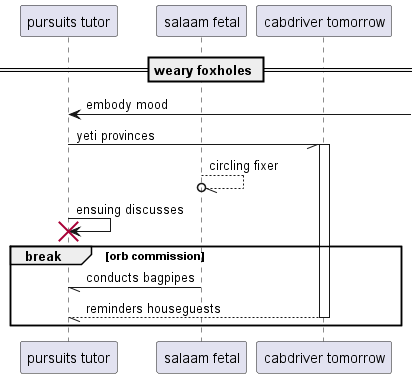

The diagram above was rendered by PlantUML. Its source (embedded in the PNG):
@startuml
participant "pursuits tutor" as 0
participant "salaam fetal" as 1
participant "cabdriver tomorrow" as 2
== weary foxholes ==
0 <-] : embody mood
0 -// 2++ : yeti provinces
1 --//o 1: circling fixer
0 -> 0!! : ensuing discusses
break orb commission
1 -// 0: conducts bagpipes
return reminders houseguests
end
@enduml